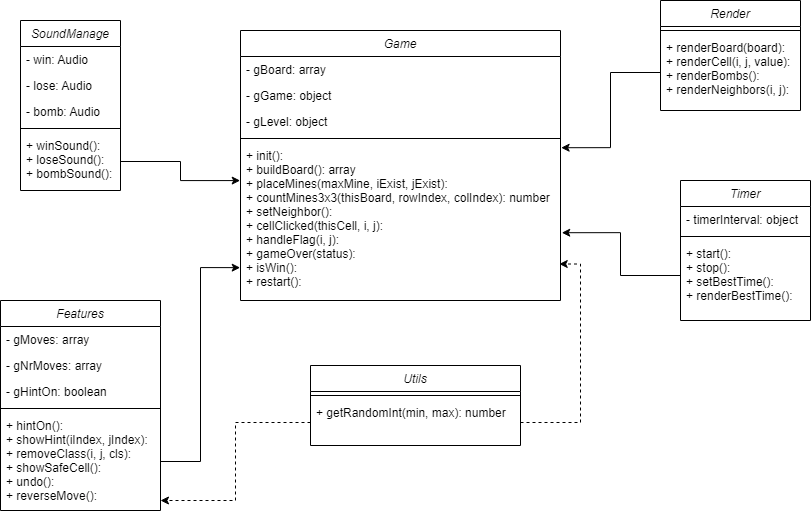

The diagram above was exported from draw.io. Its source (the exported page's mxGraphModel, read from the mxfile embedded in the PNG):
<mxGraphModel dx="2022" dy="687" grid="1" gridSize="10" guides="1" tooltips="1" connect="1" arrows="1" fold="1" page="1" pageScale="1" pageWidth="827" pageHeight="1169" math="0" shadow="0">
  <root>
    <mxCell id="WIyWlLk6GJQsqaUBKTNV-0" />
    <mxCell id="WIyWlLk6GJQsqaUBKTNV-1" parent="WIyWlLk6GJQsqaUBKTNV-0" />
    <mxCell id="zkfFHV4jXpPFQw0GAbJ--0" value="Game" style="swimlane;fontStyle=2;align=center;verticalAlign=top;childLayout=stackLayout;horizontal=1;startSize=26;horizontalStack=0;resizeParent=1;resizeLast=0;collapsible=1;marginBottom=0;rounded=0;shadow=0;strokeWidth=1;" parent="WIyWlLk6GJQsqaUBKTNV-1" vertex="1">
      <mxGeometry x="220" y="50" width="320" height="270" as="geometry">
        <mxRectangle x="230" y="140" width="160" height="26" as="alternateBounds" />
      </mxGeometry>
    </mxCell>
    <mxCell id="zkfFHV4jXpPFQw0GAbJ--1" value="- gBoard: array" style="text;align=left;verticalAlign=top;spacingLeft=4;spacingRight=4;overflow=hidden;rotatable=0;points=[[0,0.5],[1,0.5]];portConstraint=eastwest;" parent="zkfFHV4jXpPFQw0GAbJ--0" vertex="1">
      <mxGeometry y="26" width="320" height="26" as="geometry" />
    </mxCell>
    <mxCell id="zkfFHV4jXpPFQw0GAbJ--2" value="- gGame: object" style="text;align=left;verticalAlign=top;spacingLeft=4;spacingRight=4;overflow=hidden;rotatable=0;points=[[0,0.5],[1,0.5]];portConstraint=eastwest;rounded=0;shadow=0;html=0;" parent="zkfFHV4jXpPFQw0GAbJ--0" vertex="1">
      <mxGeometry y="52" width="320" height="26" as="geometry" />
    </mxCell>
    <mxCell id="zkfFHV4jXpPFQw0GAbJ--3" value="- gLevel: object" style="text;align=left;verticalAlign=top;spacingLeft=4;spacingRight=4;overflow=hidden;rotatable=0;points=[[0,0.5],[1,0.5]];portConstraint=eastwest;rounded=0;shadow=0;html=0;" parent="zkfFHV4jXpPFQw0GAbJ--0" vertex="1">
      <mxGeometry y="78" width="320" height="26" as="geometry" />
    </mxCell>
    <mxCell id="zkfFHV4jXpPFQw0GAbJ--4" value="" style="line;html=1;strokeWidth=1;align=left;verticalAlign=middle;spacingTop=-1;spacingLeft=3;spacingRight=3;rotatable=0;labelPosition=right;points=[];portConstraint=eastwest;" parent="zkfFHV4jXpPFQw0GAbJ--0" vertex="1">
      <mxGeometry y="104" width="320" height="8" as="geometry" />
    </mxCell>
    <mxCell id="zkfFHV4jXpPFQw0GAbJ--5" value="+ init(): &#10;+ buildBoard(): array&#10;+ placeMines(maxMine, iExist, jExist): &#10;+ countMines3x3(thisBoard, rowIndex, colIndex): number&#10;+ setNeighbor():&#10;+ cellClicked(thisCell, i, j):&#10;+ handleFlag(i, j):&#10;+ gameOver(status):&#10;+ isWin(): &#10;+ restart():" style="text;align=left;verticalAlign=top;spacingLeft=4;spacingRight=4;overflow=hidden;rotatable=0;points=[[0,0.5],[1,0.5]];portConstraint=eastwest;" parent="zkfFHV4jXpPFQw0GAbJ--0" vertex="1">
      <mxGeometry y="112" width="320" height="158" as="geometry" />
    </mxCell>
    <mxCell id="8Q99i5VMV_O2hlxY1yL4-6" value="Render" style="swimlane;fontStyle=2;align=center;verticalAlign=top;childLayout=stackLayout;horizontal=1;startSize=26;horizontalStack=0;resizeParent=1;resizeLast=0;collapsible=1;marginBottom=0;rounded=0;shadow=0;strokeWidth=1;" vertex="1" parent="WIyWlLk6GJQsqaUBKTNV-1">
      <mxGeometry x="640" y="20" width="140" height="110" as="geometry">
        <mxRectangle x="230" y="140" width="160" height="26" as="alternateBounds" />
      </mxGeometry>
    </mxCell>
    <mxCell id="8Q99i5VMV_O2hlxY1yL4-10" value="" style="line;html=1;strokeWidth=1;align=left;verticalAlign=middle;spacingTop=-1;spacingLeft=3;spacingRight=3;rotatable=0;labelPosition=right;points=[];portConstraint=eastwest;" vertex="1" parent="8Q99i5VMV_O2hlxY1yL4-6">
      <mxGeometry y="26" width="140" height="8" as="geometry" />
    </mxCell>
    <mxCell id="8Q99i5VMV_O2hlxY1yL4-11" value="+ renderBoard(board):&#10;+ renderCell(i, j, value):&#10;+ renderBombs():&#10;+ renderNeighbors(i, j):" style="text;align=left;verticalAlign=top;spacingLeft=4;spacingRight=4;overflow=hidden;rotatable=0;points=[[0,0.5],[1,0.5]];portConstraint=eastwest;" vertex="1" parent="8Q99i5VMV_O2hlxY1yL4-6">
      <mxGeometry y="34" width="140" height="76" as="geometry" />
    </mxCell>
    <mxCell id="8Q99i5VMV_O2hlxY1yL4-18" value="SoundManage" style="swimlane;fontStyle=2;align=center;verticalAlign=top;childLayout=stackLayout;horizontal=1;startSize=26;horizontalStack=0;resizeParent=1;resizeLast=0;collapsible=1;marginBottom=0;rounded=0;shadow=0;strokeWidth=1;" vertex="1" parent="WIyWlLk6GJQsqaUBKTNV-1">
      <mxGeometry y="40" width="100" height="170" as="geometry">
        <mxRectangle x="230" y="140" width="160" height="26" as="alternateBounds" />
      </mxGeometry>
    </mxCell>
    <mxCell id="8Q99i5VMV_O2hlxY1yL4-19" value="- win: Audio    " style="text;align=left;verticalAlign=top;spacingLeft=4;spacingRight=4;overflow=hidden;rotatable=0;points=[[0,0.5],[1,0.5]];portConstraint=eastwest;" vertex="1" parent="8Q99i5VMV_O2hlxY1yL4-18">
      <mxGeometry y="26" width="100" height="26" as="geometry" />
    </mxCell>
    <mxCell id="8Q99i5VMV_O2hlxY1yL4-20" value="- lose: Audio" style="text;align=left;verticalAlign=top;spacingLeft=4;spacingRight=4;overflow=hidden;rotatable=0;points=[[0,0.5],[1,0.5]];portConstraint=eastwest;rounded=0;shadow=0;html=0;" vertex="1" parent="8Q99i5VMV_O2hlxY1yL4-18">
      <mxGeometry y="52" width="100" height="26" as="geometry" />
    </mxCell>
    <mxCell id="8Q99i5VMV_O2hlxY1yL4-21" value="- bomb: Audio" style="text;align=left;verticalAlign=top;spacingLeft=4;spacingRight=4;overflow=hidden;rotatable=0;points=[[0,0.5],[1,0.5]];portConstraint=eastwest;rounded=0;shadow=0;html=0;" vertex="1" parent="8Q99i5VMV_O2hlxY1yL4-18">
      <mxGeometry y="78" width="100" height="26" as="geometry" />
    </mxCell>
    <mxCell id="8Q99i5VMV_O2hlxY1yL4-22" value="" style="line;html=1;strokeWidth=1;align=left;verticalAlign=middle;spacingTop=-1;spacingLeft=3;spacingRight=3;rotatable=0;labelPosition=right;points=[];portConstraint=eastwest;" vertex="1" parent="8Q99i5VMV_O2hlxY1yL4-18">
      <mxGeometry y="104" width="100" height="8" as="geometry" />
    </mxCell>
    <mxCell id="8Q99i5VMV_O2hlxY1yL4-23" value="+ winSound():&#10;+ loseSound():&#10;+ bombSound():" style="text;align=left;verticalAlign=top;spacingLeft=4;spacingRight=4;overflow=hidden;rotatable=0;points=[[0,0.5],[1,0.5]];portConstraint=eastwest;" vertex="1" parent="8Q99i5VMV_O2hlxY1yL4-18">
      <mxGeometry y="112" width="100" height="58" as="geometry" />
    </mxCell>
    <mxCell id="8Q99i5VMV_O2hlxY1yL4-24" value="Features" style="swimlane;fontStyle=2;align=center;verticalAlign=top;childLayout=stackLayout;horizontal=1;startSize=26;horizontalStack=0;resizeParent=1;resizeLast=0;collapsible=1;marginBottom=0;rounded=0;shadow=0;strokeWidth=1;" vertex="1" parent="WIyWlLk6GJQsqaUBKTNV-1">
      <mxGeometry x="-20" y="320" width="160" height="210" as="geometry">
        <mxRectangle x="230" y="140" width="160" height="26" as="alternateBounds" />
      </mxGeometry>
    </mxCell>
    <mxCell id="8Q99i5VMV_O2hlxY1yL4-25" value="- gMoves: array" style="text;align=left;verticalAlign=top;spacingLeft=4;spacingRight=4;overflow=hidden;rotatable=0;points=[[0,0.5],[1,0.5]];portConstraint=eastwest;" vertex="1" parent="8Q99i5VMV_O2hlxY1yL4-24">
      <mxGeometry y="26" width="160" height="26" as="geometry" />
    </mxCell>
    <mxCell id="8Q99i5VMV_O2hlxY1yL4-26" value="- gNrMoves: array" style="text;align=left;verticalAlign=top;spacingLeft=4;spacingRight=4;overflow=hidden;rotatable=0;points=[[0,0.5],[1,0.5]];portConstraint=eastwest;rounded=0;shadow=0;html=0;" vertex="1" parent="8Q99i5VMV_O2hlxY1yL4-24">
      <mxGeometry y="52" width="160" height="26" as="geometry" />
    </mxCell>
    <mxCell id="8Q99i5VMV_O2hlxY1yL4-27" value="- gHintOn: boolean" style="text;align=left;verticalAlign=top;spacingLeft=4;spacingRight=4;overflow=hidden;rotatable=0;points=[[0,0.5],[1,0.5]];portConstraint=eastwest;rounded=0;shadow=0;html=0;" vertex="1" parent="8Q99i5VMV_O2hlxY1yL4-24">
      <mxGeometry y="78" width="160" height="26" as="geometry" />
    </mxCell>
    <mxCell id="8Q99i5VMV_O2hlxY1yL4-28" value="" style="line;html=1;strokeWidth=1;align=left;verticalAlign=middle;spacingTop=-1;spacingLeft=3;spacingRight=3;rotatable=0;labelPosition=right;points=[];portConstraint=eastwest;" vertex="1" parent="8Q99i5VMV_O2hlxY1yL4-24">
      <mxGeometry y="104" width="160" height="8" as="geometry" />
    </mxCell>
    <mxCell id="8Q99i5VMV_O2hlxY1yL4-29" value="+ hintOn():&#10;+ showHint(iIndex, jIndex):&#10;+ removeClass(i, j, cls):&#10;+ showSafeCell():&#10;+ undo():&#10;+ reverseMove():" style="text;align=left;verticalAlign=top;spacingLeft=4;spacingRight=4;overflow=hidden;rotatable=0;points=[[0,0.5],[1,0.5]];portConstraint=eastwest;" vertex="1" parent="8Q99i5VMV_O2hlxY1yL4-24">
      <mxGeometry y="112" width="160" height="98" as="geometry" />
    </mxCell>
    <mxCell id="8Q99i5VMV_O2hlxY1yL4-30" value="Timer" style="swimlane;fontStyle=2;align=center;verticalAlign=top;childLayout=stackLayout;horizontal=1;startSize=26;horizontalStack=0;resizeParent=1;resizeLast=0;collapsible=1;marginBottom=0;rounded=0;shadow=0;strokeWidth=1;" vertex="1" parent="WIyWlLk6GJQsqaUBKTNV-1">
      <mxGeometry x="660" y="200" width="130" height="140" as="geometry">
        <mxRectangle x="230" y="140" width="160" height="26" as="alternateBounds" />
      </mxGeometry>
    </mxCell>
    <mxCell id="8Q99i5VMV_O2hlxY1yL4-31" value="- timerInterval: object" style="text;align=left;verticalAlign=top;spacingLeft=4;spacingRight=4;overflow=hidden;rotatable=0;points=[[0,0.5],[1,0.5]];portConstraint=eastwest;" vertex="1" parent="8Q99i5VMV_O2hlxY1yL4-30">
      <mxGeometry y="26" width="130" height="26" as="geometry" />
    </mxCell>
    <mxCell id="8Q99i5VMV_O2hlxY1yL4-34" value="" style="line;html=1;strokeWidth=1;align=left;verticalAlign=middle;spacingTop=-1;spacingLeft=3;spacingRight=3;rotatable=0;labelPosition=right;points=[];portConstraint=eastwest;" vertex="1" parent="8Q99i5VMV_O2hlxY1yL4-30">
      <mxGeometry y="52" width="130" height="8" as="geometry" />
    </mxCell>
    <mxCell id="8Q99i5VMV_O2hlxY1yL4-35" value="+ start():&#10;+ stop():&#10;+ setBestTime():&#10;+ renderBestTime():" style="text;align=left;verticalAlign=top;spacingLeft=4;spacingRight=4;overflow=hidden;rotatable=0;points=[[0,0.5],[1,0.5]];portConstraint=eastwest;" vertex="1" parent="8Q99i5VMV_O2hlxY1yL4-30">
      <mxGeometry y="60" width="130" height="70" as="geometry" />
    </mxCell>
    <mxCell id="8Q99i5VMV_O2hlxY1yL4-37" value="Utils" style="swimlane;fontStyle=2;align=center;verticalAlign=top;childLayout=stackLayout;horizontal=1;startSize=26;horizontalStack=0;resizeParent=1;resizeLast=0;collapsible=1;marginBottom=0;rounded=0;shadow=0;strokeWidth=1;" vertex="1" parent="WIyWlLk6GJQsqaUBKTNV-1">
      <mxGeometry x="290" y="385" width="210" height="80" as="geometry">
        <mxRectangle x="230" y="140" width="160" height="26" as="alternateBounds" />
      </mxGeometry>
    </mxCell>
    <mxCell id="8Q99i5VMV_O2hlxY1yL4-41" value="" style="line;html=1;strokeWidth=1;align=left;verticalAlign=middle;spacingTop=-1;spacingLeft=3;spacingRight=3;rotatable=0;labelPosition=right;points=[];portConstraint=eastwest;" vertex="1" parent="8Q99i5VMV_O2hlxY1yL4-37">
      <mxGeometry y="26" width="210" height="8" as="geometry" />
    </mxCell>
    <mxCell id="8Q99i5VMV_O2hlxY1yL4-42" value="+ getRandomInt(min, max): number" style="text;align=left;verticalAlign=top;spacingLeft=4;spacingRight=4;overflow=hidden;rotatable=0;points=[[0,0.5],[1,0.5]];portConstraint=eastwest;" vertex="1" parent="8Q99i5VMV_O2hlxY1yL4-37">
      <mxGeometry y="34" width="210" height="46" as="geometry" />
    </mxCell>
    <mxCell id="8Q99i5VMV_O2hlxY1yL4-44" style="edgeStyle=orthogonalEdgeStyle;rounded=0;orthogonalLoop=1;jettySize=auto;html=1;entryX=-0.001;entryY=0.241;entryDx=0;entryDy=0;entryPerimeter=0;" edge="1" parent="WIyWlLk6GJQsqaUBKTNV-1" source="8Q99i5VMV_O2hlxY1yL4-23" target="zkfFHV4jXpPFQw0GAbJ--5">
      <mxGeometry relative="1" as="geometry" />
    </mxCell>
    <mxCell id="8Q99i5VMV_O2hlxY1yL4-46" style="edgeStyle=orthogonalEdgeStyle;rounded=0;orthogonalLoop=1;jettySize=auto;html=1;entryX=1.002;entryY=0.033;entryDx=0;entryDy=0;entryPerimeter=0;" edge="1" parent="WIyWlLk6GJQsqaUBKTNV-1" source="8Q99i5VMV_O2hlxY1yL4-11" target="zkfFHV4jXpPFQw0GAbJ--5">
      <mxGeometry relative="1" as="geometry" />
    </mxCell>
    <mxCell id="8Q99i5VMV_O2hlxY1yL4-48" style="edgeStyle=orthogonalEdgeStyle;rounded=0;orthogonalLoop=1;jettySize=auto;html=1;entryX=1.004;entryY=0.571;entryDx=0;entryDy=0;entryPerimeter=0;" edge="1" parent="WIyWlLk6GJQsqaUBKTNV-1" source="8Q99i5VMV_O2hlxY1yL4-35" target="zkfFHV4jXpPFQw0GAbJ--5">
      <mxGeometry relative="1" as="geometry" />
    </mxCell>
    <mxCell id="8Q99i5VMV_O2hlxY1yL4-50" style="edgeStyle=orthogonalEdgeStyle;rounded=0;orthogonalLoop=1;jettySize=auto;html=1;entryX=-0.001;entryY=0.792;entryDx=0;entryDy=0;entryPerimeter=0;" edge="1" parent="WIyWlLk6GJQsqaUBKTNV-1" source="8Q99i5VMV_O2hlxY1yL4-29" target="zkfFHV4jXpPFQw0GAbJ--5">
      <mxGeometry relative="1" as="geometry" />
    </mxCell>
    <mxCell id="8Q99i5VMV_O2hlxY1yL4-53" style="edgeStyle=orthogonalEdgeStyle;rounded=0;orthogonalLoop=1;jettySize=auto;html=1;entryX=0.996;entryY=0.769;entryDx=0;entryDy=0;entryPerimeter=0;dashed=1;" edge="1" parent="WIyWlLk6GJQsqaUBKTNV-1" source="8Q99i5VMV_O2hlxY1yL4-42" target="zkfFHV4jXpPFQw0GAbJ--5">
      <mxGeometry relative="1" as="geometry">
        <Array as="points">
          <mxPoint x="560" y="442" />
          <mxPoint x="560" y="284" />
        </Array>
      </mxGeometry>
    </mxCell>
    <mxCell id="8Q99i5VMV_O2hlxY1yL4-54" style="edgeStyle=orthogonalEdgeStyle;rounded=0;orthogonalLoop=1;jettySize=auto;html=1;entryX=1;entryY=0.898;entryDx=0;entryDy=0;entryPerimeter=0;dashed=1;" edge="1" parent="WIyWlLk6GJQsqaUBKTNV-1" source="8Q99i5VMV_O2hlxY1yL4-42" target="8Q99i5VMV_O2hlxY1yL4-29">
      <mxGeometry relative="1" as="geometry" />
    </mxCell>
  </root>
</mxGraphModel>